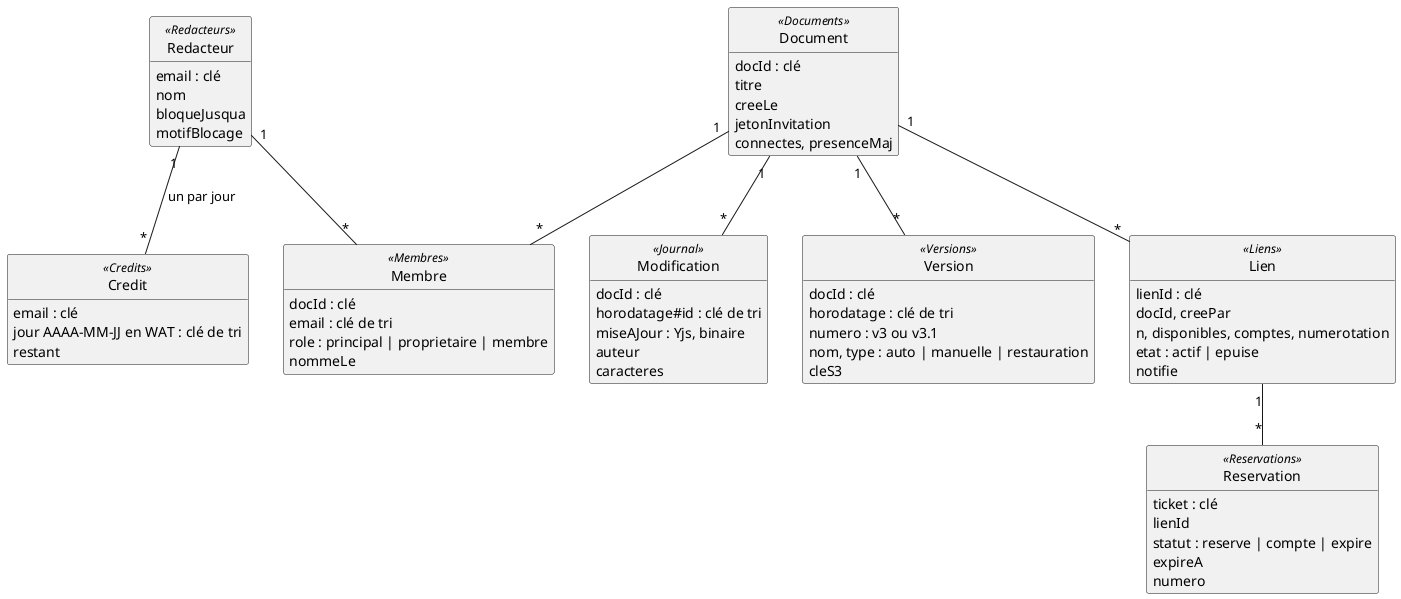

The diagram above was rendered by PlantUML. Its source (embedded in the PNG):
@startuml donnees
' Modèle de données (tables DynamoDB) — voir 06-donnees-et-api.md
skinparam shadowing false
hide circle
hide empty methods

class Redacteur <<Redacteurs>> {
  email : clé
  nom
  bloqueJusqua
  motifBlocage
}
class Credit <<Credits>> {
  email : clé
  jour AAAA-MM-JJ en WAT : clé de tri
  restant
}
class Document <<Documents>> {
  docId : clé
  titre
  creeLe
  jetonInvitation
  connectes, presenceMaj
}
class Membre <<Membres>> {
  docId : clé
  email : clé de tri
  role : principal | proprietaire | membre
  nommeLe
}
class Modification <<Journal>> {
  docId : clé
  horodatage#id : clé de tri
  miseAJour : Yjs, binaire
  auteur
  caracteres
}
class Version <<Versions>> {
  docId : clé
  horodatage : clé de tri
  numero : v3 ou v3.1
  nom, type : auto | manuelle | restauration
  cleS3
}
class Lien <<Liens>> {
  lienId : clé
  docId, creePar
  n, disponibles, comptes, numerotation
  etat : actif | epuise
  notifie
}
class Reservation <<Reservations>> {
  ticket : clé
  lienId
  statut : reserve | compte | expire
  expireA
  numero
}

Redacteur "1" -- "*" Credit : un par jour
Redacteur "1" -- "*" Membre
Document "1" -- "*" Membre
Document "1" -- "*" Modification
Document "1" -- "*" Version
Document "1" -- "*" Lien
Lien "1" -- "*" Reservation
@enduml